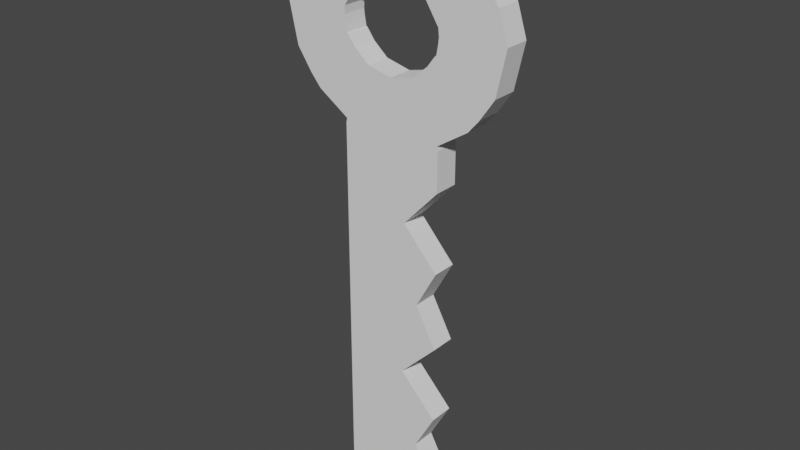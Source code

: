 # Source: key.blend  (saved by Blender 3.4.6; exported with 4.5.12 LTS)
import bpy
from mathutils import Matrix  # noqa: F401  (used for matrix-valued properties, if any)

bpy.ops.wm.read_factory_settings(use_empty=True)
scene = bpy.context.scene
scene.name = 'Scene'

# ---- collections
col_collection = bpy.data.collections.new('Collection'); scene.collection.children.link(col_collection)

# ---- world
world_world = bpy.data.worlds.new('World'); scene.world = world_world
world_world.use_nodes = True; world_world.node_tree.nodes.clear()
_N = world_world.node_tree.nodes; _L = world_world.node_tree.links
n0 = _N.new('ShaderNodeOutputWorld'); n0.name = 'World Output'; n0.location = (300, 300)
n1 = _N.new('ShaderNodeBackground'); n1.name = 'Background'; n1.location = (10, 300)
n1.inputs[0].default_value = (0.05088, 0.05088, 0.05088, 1.0)
_L.new(n1.outputs[0], n0.inputs[0])
n0.is_active_output = True
world_world.color = (0.05088, 0.05088, 0.05088)
world_world.use_sun_shadow = False
world_world.sun_shadow_jitter_overblur = 0.0

# ---- meshes
me_cube_001 = bpy.data.meshes.new('Cube.001')
me_cube_001.from_pydata([(0.0, 0.0, 5.956), (1.0, 0.0, 5.956), (1.0, 0.0, -1.0), (1.0, -0.2439, -1.0), (1.0, -0.2439, 5.956), (0.0, -0.2439, 6.987), (0.9842, -0.2439, 6.013), (0.9842, 0.0, 6.013), (0.0, 0.0, 6.987), (0.0, -0.2439, -1.0), (0.0, -0.2439, 5.956), (0.485, 0.0, 7.102), (0.9887, 0.0, 6.04), (0.485, -0.2439, 7.102), (0.9887, -0.2439, 6.04), (0.7666, 0.0, 7.345), (1.595, 0.0, 6.436), (0.7666, -0.2439, 7.345), (1.595, -0.2439, 6.436), (0.9196, 0.0, 7.549), (1.803, 0.0, 6.683), (0.9196, -0.2439, 7.549), (1.803, -0.2439, 6.683), (0.9423, 0.0, 7.562), (2.092, 0.0, 7.105), (0.9423, -0.2439, 7.562), (2.092, -0.2439, 7.105), (0.9736, 0.0, 7.731), (2.281, 0.0, 7.965), (0.9736, -0.2439, 7.731), (2.281, -0.2439, 7.965), (0.9896, 0.0, 7.868), (2.095, 0.0, 8.538), (0.9896, -0.2439, 7.868), (2.095, -0.2439, 8.538), (0.9756, 0.0, 8.021), (1.74, 0.0, 8.985), (0.9756, -0.2439, 8.021), (1.74, -0.2439, 8.985), (0.7241, 0.0, 8.415), (1.08, 0.0, 9.653), (0.7241, -0.2439, 8.415), (1.08, -0.2439, 9.653), (0.3736, 0.0, 8.586), (0.4199, 0.0, 9.76), (0.3736, -0.2439, 8.586), (0.4199, -0.2439, 9.76), (0.0, 0.0, 8.6), (0.0, 0.0, 9.775), (0.0, -0.2439, 8.6), (0.0, -0.2439, 9.775), (-1.0, 0.0, 5.956), (-1.0, 0.0, -1.0), (-1.0, -0.2439, -1.0), (-1.0, -0.2439, 5.956), (-0.9842, -0.2439, 6.013), (-0.9842, 0.0, 6.013), (-0.485, 0.0, 7.102), (-0.9887, 0.0, 6.04), (-0.485, -0.2439, 7.102), (-0.9887, -0.2439, 6.04), (-0.7666, 0.0, 7.345), (-1.595, 0.0, 6.436), (-0.7666, -0.2439, 7.345), (-1.595, -0.2439, 6.436), (-0.9196, 0.0, 7.549), (-1.803, 0.0, 6.683), (-0.9196, -0.2439, 7.549), (-1.803, -0.2439, 6.683), (-0.9423, 0.0, 7.562), (-2.092, 0.0, 7.105), (-0.9423, -0.2439, 7.562), (-2.092, -0.2439, 7.105), (-0.9736, 0.0, 7.731), (-2.281, 0.0, 7.965), (-0.9736, -0.2439, 7.731), (-2.281, -0.2439, 7.965), (-0.9896, 0.0, 7.868), (-2.095, 0.0, 8.538), (-0.9896, -0.2439, 7.868), (-2.095, -0.2439, 8.538), (-0.9756, 0.0, 8.021), (-1.74, 0.0, 8.985), (-0.9756, -0.2439, 8.021), (-1.74, -0.2439, 8.985), (-0.7241, 0.0, 8.415), (-1.08, 0.0, 9.653), (-0.7241, -0.2439, 8.415), (-1.08, -0.2439, 9.653), (-0.3736, 0.0, 8.586), (-0.4199, 0.0, 9.76), (-0.3736, -0.2439, 8.586), (-0.4199, -0.2439, 9.76), (1.0, 0.2439, -1.0), (1.0, 0.2439, 5.956), (0.0, 0.2439, 6.987), (0.9842, 0.2439, 6.013), (0.0, 0.2439, -1.0), (0.0, 0.2439, 5.956), (0.485, 0.2439, 7.102), (0.9887, 0.2439, 6.04), (0.7666, 0.2439, 7.345), (1.595, 0.2439, 6.436), (0.9196, 0.2439, 7.549), (1.803, 0.2439, 6.683), (0.9423, 0.2439, 7.562), (2.092, 0.2439, 7.105), (0.9736, 0.2439, 7.731), (2.281, 0.2439, 7.965), (0.9896, 0.2439, 7.868), (2.095, 0.2439, 8.538), (0.9756, 0.2439, 8.021), (1.74, 0.2439, 8.985), (0.7241, 0.2439, 8.415), (1.08, 0.2439, 9.653), (0.3736, 0.2439, 8.586), (0.4199, 0.2439, 9.76), (0.0, 0.2439, 8.6), (0.0, 0.2439, 9.775), (-1.0, 0.2439, -1.0), (-1.0, 0.2439, 5.956), (-0.9842, 0.2439, 6.013), (-0.485, 0.2439, 7.102), (-0.9887, 0.2439, 6.04), (-0.7666, 0.2439, 7.345), (-1.595, 0.2439, 6.436), (-0.9196, 0.2439, 7.549), (-1.803, 0.2439, 6.683), (-0.9423, 0.2439, 7.562), (-2.092, 0.2439, 7.105), (-0.9736, 0.2439, 7.731), (-2.281, 0.2439, 7.965), (-0.9896, 0.2439, 7.868), (-2.095, 0.2439, 8.538), (-0.9756, 0.2439, 8.021), (-1.74, 0.2439, 8.985), (-0.7241, 0.2439, 8.415), (-1.08, 0.2439, 9.653), (-0.3736, 0.2439, 8.586), (-0.4199, 0.2439, 9.76), (1.0, 0.0, 5.183), (0.2923, 0.0, 4.411), (1.0, 0.0, 3.638), (0.5781, 0.0, 2.865), (1.0, 0.0, 2.092), (0.2515, 0.0, 1.319), (1.0, 0.0, 0.5459), (0.5781, 0.0, -0.2271), (1.0, -0.2439, 5.183), (0.2923, -0.2439, 4.411), (1.0, -0.2439, 3.638), (0.5781, -0.2439, 2.865), (1.0, -0.2439, 2.092), (0.2515, -0.2439, 1.319), (1.0, -0.2439, 0.5459), (0.5781, -0.2439, -0.2271), (0.0, -0.2439, 5.183), (0.0, -0.2439, 4.411), (0.0, -0.2439, 3.638), (0.0, -0.2439, 2.865), (0.0, -0.2439, 2.092), (0.0, -0.2439, 1.319), (0.0, -0.2439, 0.5459), (0.0, -0.2439, -0.2271), (-1.0, 0.0, 5.183), (-1.0, 0.0, 4.411), (-1.0, 0.0, 3.638), (-1.0, 0.0, 2.865), (-1.0, 0.0, 2.092), (-1.0, 0.0, 1.319), (-1.0, 0.0, 0.5459), (-1.0, 0.0, -0.2271), (-1.0, -0.2439, 5.183), (-1.0, -0.2439, 4.411), (-1.0, -0.2439, 3.638), (-1.0, -0.2439, 2.865), (-1.0, -0.2439, 2.092), (-1.0, -0.2439, 1.319), (-1.0, -0.2439, 0.5459), (-1.0, -0.2439, -0.2271), (1.0, 0.2439, 5.183), (0.2923, 0.2439, 4.411), (1.0, 0.2439, 3.638), (0.5781, 0.2439, 2.865), (1.0, 0.2439, 2.092), (0.2515, 0.2439, 1.319), (1.0, 0.2439, 0.5459), (0.5781, 0.2439, -0.2271), (0.0, 0.2439, 5.183), (0.0, 0.2439, 4.411), (0.0, 0.2439, 3.638), (0.0, 0.2439, 2.865), (0.0, 0.2439, 2.092), (-0.3266, 0.2439, 1.319), (0.0, 0.2439, 0.5459), (0.0, 0.2439, -0.2271), (-1.0, 0.2439, 5.183), (-1.0, 0.2439, 4.411), (-1.0, 0.2439, 3.638), (-1.0, 0.2439, 2.865), (-1.0, 0.2439, 2.092), (-1.0, 0.2439, 1.319), (-1.0, 0.2439, 0.5459), (-1.0, 0.2439, -0.2271), (0.0, -0.2439, -1.408), (0.8775, -0.2439, -1.408), (0.8775, 0.0, -1.408), (0.0, 0.0, -1.408), (-1.0, -0.2439, -1.408), (-1.0, 0.0, -1.408), (0.0, 0.2439, -1.408), (0.8775, 0.2439, -1.408), (-1.0, 0.2439, -1.408)], [], [(11, 13, 17, 15), (10, 4, 6, 5), (140, 1, 4, 148), (1, 0, 8, 7), (9, 53, 208, 204), (4, 1, 7, 6), (0, 10, 5, 8), (5, 6, 14, 13), (148, 4, 10, 156), (7, 8, 11, 12), (8, 5, 13, 11), (6, 7, 12, 14), (18, 16, 20, 22), (14, 12, 16, 18), (12, 11, 15, 16), (13, 14, 18, 17), (22, 20, 24, 26), (16, 15, 19, 20), (17, 18, 22, 21), (15, 17, 21, 19), (26, 24, 28, 30), (20, 19, 23, 24), (21, 22, 26, 25), (19, 21, 25, 23), (29, 30, 34, 33), (24, 23, 27, 28), (25, 26, 30, 29), (23, 25, 29, 27), (34, 32, 36, 38), (27, 29, 33, 31), (30, 28, 32, 34), (28, 27, 31, 32), (36, 35, 39, 40), (32, 31, 35, 36), (33, 34, 38, 37), (31, 33, 37, 35), (41, 42, 46, 45), (37, 38, 42, 41), (35, 37, 41, 39), (38, 36, 40, 42), (46, 44, 48, 50), (39, 41, 45, 43), (42, 40, 44, 46), (40, 39, 43, 44), (48, 47, 49, 50), (44, 43, 47, 48), (45, 46, 50, 49), (43, 45, 49, 47), (57, 61, 63, 59), (10, 5, 55, 54), (164, 172, 54, 51), (51, 56, 8, 0), (93, 2, 206, 211), (54, 55, 56, 51), (5, 59, 60, 55), (172, 156, 10, 54), (56, 58, 57, 8), (8, 57, 59, 5), (55, 60, 58, 56), (64, 68, 66, 62), (60, 64, 62, 58), (58, 62, 61, 57), (59, 63, 64, 60), (68, 72, 70, 66), (62, 66, 65, 61), (63, 67, 68, 64), (61, 65, 67, 63), (72, 76, 74, 70), (66, 70, 69, 65), (67, 71, 72, 68), (65, 69, 71, 67), (75, 79, 80, 76), (70, 74, 73, 69), (71, 75, 76, 72), (69, 73, 75, 71), (80, 84, 82, 78), (73, 77, 79, 75), (76, 80, 78, 74), (74, 78, 77, 73), (82, 86, 85, 81), (78, 82, 81, 77), (79, 83, 84, 80), (77, 81, 83, 79), (87, 91, 92, 88), (83, 87, 88, 84), (81, 85, 87, 83), (84, 88, 86, 82), (92, 50, 48, 90), (85, 89, 91, 87), (88, 92, 90, 86), (86, 90, 89, 85), (90, 48, 47, 89), (91, 49, 50, 92), (89, 47, 49, 91), (11, 15, 101, 99), (98, 95, 96, 94), (140, 180, 94, 1), (53, 52, 209, 208), (94, 96, 7, 1), (0, 8, 95, 98), (95, 99, 100, 96), (180, 188, 98, 94), (8, 11, 99, 95), (96, 100, 12, 7), (102, 104, 20, 16), (100, 102, 16, 12), (99, 101, 102, 100), (104, 106, 24, 20), (101, 103, 104, 102), (15, 19, 103, 101), (106, 108, 28, 24), (103, 105, 106, 104), (19, 23, 105, 103), (107, 109, 110, 108), (105, 107, 108, 106), (23, 27, 107, 105), (110, 112, 36, 32), (27, 31, 109, 107), (108, 110, 32, 28), (109, 111, 112, 110), (31, 35, 111, 109), (113, 115, 116, 114), (111, 113, 114, 112), (35, 39, 113, 111), (112, 114, 40, 36), (116, 118, 48, 44), (39, 43, 115, 113), (114, 116, 44, 40), (48, 118, 117, 47), (115, 117, 118, 116), (43, 47, 117, 115), (57, 122, 124, 61), (98, 120, 121, 95), (164, 51, 120, 196), (3, 9, 204, 205), (120, 51, 56, 121), (95, 121, 123, 122), (196, 120, 98, 188), (8, 95, 122, 57), (121, 56, 58, 123), (125, 62, 66, 127), (123, 58, 62, 125), (122, 123, 125, 124), (127, 66, 70, 129), (124, 125, 127, 126), (61, 124, 126, 65), (129, 70, 74, 131), (126, 127, 129, 128), (65, 126, 128, 69), (130, 131, 133, 132), (128, 129, 131, 130), (69, 128, 130, 73), (133, 78, 82, 135), (73, 130, 132, 77), (131, 74, 78, 133), (132, 133, 135, 134), (77, 132, 134, 81), (136, 137, 139, 138), (134, 135, 137, 136), (81, 134, 136, 85), (135, 82, 86, 137), (139, 90, 48, 118), (85, 136, 138, 89), (137, 86, 90, 139), (138, 139, 118, 117), (89, 138, 117, 47), (119, 203, 195, 97), (203, 202, 194, 195), (202, 201, 193, 194), (201, 200, 192, 193), (200, 199, 191, 192), (199, 198, 190, 191), (198, 197, 189, 190), (197, 196, 188, 189), (52, 171, 203, 119), (171, 170, 202, 203), (170, 169, 201, 202), (169, 168, 200, 201), (168, 167, 199, 200), (167, 166, 198, 199), (166, 165, 197, 198), (165, 164, 196, 197), (93, 97, 195, 187), (187, 195, 194, 186), (186, 194, 193, 185), (185, 193, 192, 184), (184, 192, 191, 183), (183, 191, 190, 182), (182, 190, 189, 181), (181, 189, 188, 180), (2, 93, 187, 147), (147, 187, 186, 146), (146, 186, 185, 145), (145, 185, 184, 144), (144, 184, 183, 143), (143, 183, 182, 142), (142, 182, 181, 141), (141, 181, 180, 140), (53, 9, 163, 179), (179, 163, 162, 178), (178, 162, 161, 177), (177, 161, 160, 176), (176, 160, 159, 175), (175, 159, 158, 174), (174, 158, 157, 173), (173, 157, 156, 172), (52, 53, 179, 171), (171, 179, 178, 170), (170, 178, 177, 169), (169, 177, 176, 168), (168, 176, 175, 167), (167, 175, 174, 166), (166, 174, 173, 165), (165, 173, 172, 164), (3, 155, 163, 9), (155, 154, 162, 163), (154, 153, 161, 162), (153, 152, 160, 161), (152, 151, 159, 160), (151, 150, 158, 159), (150, 149, 157, 158), (149, 148, 156, 157), (2, 147, 155, 3), (147, 146, 154, 155), (146, 145, 153, 154), (145, 144, 152, 153), (144, 143, 151, 152), (143, 142, 150, 151), (142, 141, 149, 150), (141, 140, 148, 149), (207, 206, 205, 204), (207, 204, 208, 209), (207, 210, 211, 206), (207, 209, 212, 210), (97, 93, 211, 210), (2, 3, 205, 206), (52, 119, 212, 209), (119, 97, 210, 212)])
_uv = me_cube_001.uv_layers.new(name='UVMap')
_uv.uv.foreach_set('vector', [0.0, 0.0, 0.0, 0.0, 0.0, 0.0, 0.0, 0.0, 0.625, 0.875, 0.625, 0.75, 0.625, 0.75, 0.625, 0.875, 0.5972, 0.625, 0.625, 0.625, 0.625, 0.75, 0.5972, 0.75, 0.0, 0.0, 0.0, 0.0, 0.0, 0.0, 0.0, 0.0, 0.375, 0.875, 0.375, 0.75, 0.375, 0.75, 0.375, 0.875, 0.625, 0.75, 0.625, 0.625, 0.625, 0.625, 0.625, 0.75, 0.0, 0.0, 0.0, 0.0, 0.0, 0.0, 0.0, 0.0, 0.625, 0.875, 0.625, 0.75, 0.625, 0.75, 0.625, 0.875, 0.5972, 0.75, 0.625, 0.75, 0.625, 0.875, 0.5972, 0.875, 0.0, 0.0, 0.0, 0.0, 0.0, 0.0, 0.0, 0.0, 0.0, 0.0, 0.0, 0.0, 0.0, 0.0, 0.0, 0.0, 0.625, 0.75, 0.625, 0.625, 0.625, 0.625, 0.625, 0.75, 0.625, 0.75, 0.625, 0.625, 0.625, 0.625, 0.625, 0.75, 0.625, 0.75, 0.625, 0.625, 0.625, 0.625, 0.625, 0.75, 0.0, 0.0, 0.0, 0.0, 0.0, 0.0, 0.0, 0.0, 0.625, 0.875, 0.625, 0.75, 0.625, 0.75, 0.625, 0.875, 0.625, 0.75, 0.625, 0.625, 0.625, 0.625, 0.625, 0.75, 0.0, 0.0, 0.0, 0.0, 0.0, 0.0, 0.0, 0.0, 0.625, 0.875, 0.625, 0.75, 0.625, 0.75, 0.625, 0.875, 0.0, 0.0, 0.0, 0.0, 0.0, 0.0, 0.0, 0.0, 0.625, 0.75, 0.625, 0.625, 0.625, 0.625, 0.625, 0.75, 0.0, 0.0, 0.0, 0.0, 0.0, 0.0, 0.0, 0.0, 0.625, 0.875, 0.625, 0.75, 0.625, 0.75, 0.625, 0.875, 0.0, 0.0, 0.0, 0.0, 0.0, 0.0, 0.0, 0.0, 0.625, 0.875, 0.625, 0.75, 0.625, 0.75, 0.625, 0.875, 0.0, 0.0, 0.0, 0.0, 0.0, 0.0, 0.0, 0.0, 0.625, 0.875, 0.625, 0.75, 0.625, 0.75, 0.625, 0.875, 0.0, 0.0, 0.0, 0.0, 0.0, 0.0, 0.0, 0.0, 0.625, 0.75, 0.625, 0.625, 0.625, 0.625, 0.625, 0.75, 0.0, 0.0, 0.0, 0.0, 0.0, 0.0, 0.0, 0.0, 0.625, 0.75, 0.625, 0.625, 0.625, 0.625, 0.625, 0.75, 0.0, 0.0, 0.0, 0.0, 0.0, 0.0, 0.0, 0.0, 0.0, 0.0, 0.0, 0.0, 0.0, 0.0, 0.0, 0.0, 0.0, 0.0, 0.0, 0.0, 0.0, 0.0, 0.0, 0.0, 0.625, 0.875, 0.625, 0.75, 0.625, 0.75, 0.625, 0.875, 0.0, 0.0, 0.0, 0.0, 0.0, 0.0, 0.0, 0.0, 0.625, 0.875, 0.625, 0.75, 0.625, 0.75, 0.625, 0.875, 0.625, 0.875, 0.625, 0.75, 0.625, 0.75, 0.625, 0.875, 0.0, 0.0, 0.0, 0.0, 0.0, 0.0, 0.0, 0.0, 0.625, 0.75, 0.625, 0.625, 0.625, 0.625, 0.625, 0.75, 0.625, 0.75, 0.625, 0.625, 0.625, 0.625, 0.625, 0.75, 0.0, 0.0, 0.0, 0.0, 0.0, 0.0, 0.0, 0.0, 0.625, 0.75, 0.625, 0.625, 0.625, 0.625, 0.625, 0.75, 0.0, 0.0, 0.0, 0.0, 0.0, 0.0, 0.0, 0.0, 0.625, 0.625, 0.75, 0.625, 0.75, 0.75, 0.625, 0.75, 0.0, 0.0, 0.0, 0.0, 0.0, 0.0, 0.0, 0.0, 0.625, 0.875, 0.625, 0.75, 0.625, 0.75, 0.625, 0.875, 0.0, 0.0, 0.0, 0.0, 0.0, 0.0, 0.0, 0.0, 0.0, 0.0, 0.0, 0.0, 0.0, 0.0, 0.0, 0.0, 0.625, 0.875, 0.625, 0.875, 0.625, 0.75, 0.625, 0.75, 0.5972, 0.625, 0.5972, 0.75, 0.625, 0.75, 0.625, 0.625, 0.0, 0.0, 0.0, 0.0, 0.0, 0.0, 0.0, 0.0, 0.375, 0.75, 0.375, 0.625, 0.375, 0.625, 0.375, 0.75, 0.625, 0.75, 0.625, 0.75, 0.625, 0.625, 0.625, 0.625, 0.625, 0.875, 0.625, 0.875, 0.625, 0.75, 0.625, 0.75, 0.5972, 0.75, 0.5972, 0.875, 0.625, 0.875, 0.625, 0.75, 0.0, 0.0, 0.0, 0.0, 0.0, 0.0, 0.0, 0.0, 0.0, 0.0, 0.0, 0.0, 0.0, 0.0, 0.0, 0.0, 0.625, 0.75, 0.625, 0.75, 0.625, 0.625, 0.625, 0.625, 0.625, 0.75, 0.625, 0.75, 0.625, 0.625, 0.625, 0.625, 0.625, 0.75, 0.625, 0.75, 0.625, 0.625, 0.625, 0.625, 0.0, 0.0, 0.0, 0.0, 0.0, 0.0, 0.0, 0.0, 0.625, 0.875, 0.625, 0.875, 0.625, 0.75, 0.625, 0.75, 0.625, 0.75, 0.625, 0.75, 0.625, 0.625, 0.625, 0.625, 0.0, 0.0, 0.0, 0.0, 0.0, 0.0, 0.0, 0.0, 0.625, 0.875, 0.625, 0.875, 0.625, 0.75, 0.625, 0.75, 0.0, 0.0, 0.0, 0.0, 0.0, 0.0, 0.0, 0.0, 0.625, 0.75, 0.625, 0.75, 0.625, 0.625, 0.625, 0.625, 0.0, 0.0, 0.0, 0.0, 0.0, 0.0, 0.0, 0.0, 0.625, 0.875, 0.625, 0.875, 0.625, 0.75, 0.625, 0.75, 0.0, 0.0, 0.0, 0.0, 0.0, 0.0, 0.0, 0.0, 0.625, 0.875, 0.625, 0.875, 0.625, 0.75, 0.625, 0.75, 0.0, 0.0, 0.0, 0.0, 0.0, 0.0, 0.0, 0.0, 0.625, 0.875, 0.625, 0.875, 0.625, 0.75, 0.625, 0.75, 0.0, 0.0, 0.0, 0.0, 0.0, 0.0, 0.0, 0.0, 0.625, 0.75, 0.625, 0.75, 0.625, 0.625, 0.625, 0.625, 0.0, 0.0, 0.0, 0.0, 0.0, 0.0, 0.0, 0.0, 0.625, 0.75, 0.625, 0.75, 0.625, 0.625, 0.625, 0.625, 0.0, 0.0, 0.0, 0.0, 0.0, 0.0, 0.0, 0.0, 0.0, 0.0, 0.0, 0.0, 0.0, 0.0, 0.0, 0.0, 0.0, 0.0, 0.0, 0.0, 0.0, 0.0, 0.0, 0.0, 0.625, 0.875, 0.625, 0.875, 0.625, 0.75, 0.625, 0.75, 0.0, 0.0, 0.0, 0.0, 0.0, 0.0, 0.0, 0.0, 0.625, 0.875, 0.625, 0.875, 0.625, 0.75, 0.625, 0.75, 0.625, 0.875, 0.625, 0.875, 0.625, 0.75, 0.625, 0.75, 0.0, 0.0, 0.0, 0.0, 0.0, 0.0, 0.0, 0.0, 0.625, 0.75, 0.625, 0.75, 0.625, 0.625, 0.625, 0.625, 0.625, 0.75, 0.625, 0.75, 0.625, 0.625, 0.625, 0.625, 0.0, 0.0, 0.0, 0.0, 0.0, 0.0, 0.0, 0.0, 0.625, 0.75, 0.625, 0.75, 0.625, 0.625, 0.625, 0.625, 0.0, 0.0, 0.0, 0.0, 0.0, 0.0, 0.0, 0.0, 0.0, 0.0, 0.0, 0.0, 0.0, 0.0, 0.0, 0.0, 0.625, 0.875, 0.625, 0.875, 0.625, 0.75, 0.625, 0.75, 0.0, 0.0, 0.0, 0.0, 0.0, 0.0, 0.0, 0.0, 0.0, 0.0, 0.0, 0.0, 0.0, 0.0, 0.0, 0.0, 0.625, 0.875, 0.625, 0.875, 0.625, 0.75, 0.625, 0.75, 0.5972, 0.625, 0.5972, 0.75, 0.625, 0.75, 0.625, 0.625, 0.375, 0.75, 0.375, 0.625, 0.375, 0.625, 0.375, 0.75, 0.625, 0.75, 0.625, 0.75, 0.625, 0.625, 0.625, 0.625, 0.0, 0.0, 0.0, 0.0, 0.0, 0.0, 0.0, 0.0, 0.625, 0.875, 0.625, 0.875, 0.625, 0.75, 0.625, 0.75, 0.5972, 0.75, 0.5972, 0.875, 0.625, 0.875, 0.625, 0.75, 0.0, 0.0, 0.0, 0.0, 0.0, 0.0, 0.0, 0.0, 0.625, 0.75, 0.625, 0.75, 0.625, 0.625, 0.625, 0.625, 0.625, 0.75, 0.625, 0.75, 0.625, 0.625, 0.625, 0.625, 0.625, 0.75, 0.625, 0.75, 0.625, 0.625, 0.625, 0.625, 0.625, 0.875, 0.625, 0.875, 0.625, 0.75, 0.625, 0.75, 0.625, 0.75, 0.625, 0.75, 0.625, 0.625, 0.625, 0.625, 0.625, 0.875, 0.625, 0.875, 0.625, 0.75, 0.625, 0.75, 0.0, 0.0, 0.0, 0.0, 0.0, 0.0, 0.0, 0.0, 0.625, 0.75, 0.625, 0.75, 0.625, 0.625, 0.625, 0.625, 0.625, 0.875, 0.625, 0.875, 0.625, 0.75, 0.625, 0.75, 0.0, 0.0, 0.0, 0.0, 0.0, 0.0, 0.0, 0.0, 0.625, 0.875, 0.625, 0.875, 0.625, 0.75, 0.625, 0.75, 0.625, 0.875, 0.625, 0.875, 0.625, 0.75, 0.625, 0.75, 0.0, 0.0, 0.0, 0.0, 0.0, 0.0, 0.0, 0.0, 0.625, 0.75, 0.625, 0.75, 0.625, 0.625, 0.625, 0.625, 0.0, 0.0, 0.0, 0.0, 0.0, 0.0, 0.0, 0.0, 0.625, 0.75, 0.625, 0.75, 0.625, 0.625, 0.625, 0.625, 0.625, 0.875, 0.625, 0.875, 0.625, 0.75, 0.625, 0.75, 0.0, 0.0, 0.0, 0.0, 0.0, 0.0, 0.0, 0.0, 0.625, 0.875, 0.625, 0.875, 0.625, 0.75, 0.625, 0.75, 0.625, 0.875, 0.625, 0.875, 0.625, 0.75, 0.625, 0.75, 0.0, 0.0, 0.0, 0.0, 0.0, 0.0, 0.0, 0.0, 0.625, 0.75, 0.625, 0.75, 0.625, 0.625, 0.625, 0.625, 0.625, 0.75, 0.625, 0.75, 0.625, 0.625, 0.625, 0.625, 0.0, 0.0, 0.0, 0.0, 0.0, 0.0, 0.0, 0.0, 0.625, 0.75, 0.625, 0.75, 0.625, 0.625, 0.625, 0.625, 0.625, 0.625, 0.625, 0.75, 0.75, 0.75, 0.75, 0.625, 0.625, 0.875, 0.625, 0.875, 0.625, 0.75, 0.625, 0.75, 0.0, 0.0, 0.0, 0.0, 0.0, 0.0, 0.0, 0.0, 0.0, 0.0, 0.0, 0.0, 0.0, 0.0, 0.0, 0.0, 0.625, 0.875, 0.625, 0.75, 0.625, 0.75, 0.625, 0.875, 0.5972, 0.625, 0.625, 0.625, 0.625, 0.75, 0.5972, 0.75, 0.375, 0.75, 0.375, 0.875, 0.375, 0.875, 0.375, 0.75, 0.625, 0.75, 0.625, 0.625, 0.625, 0.625, 0.625, 0.75, 0.625, 0.875, 0.625, 0.75, 0.625, 0.75, 0.625, 0.875, 0.5972, 0.75, 0.625, 0.75, 0.625, 0.875, 0.5972, 0.875, 0.0, 0.0, 0.0, 0.0, 0.0, 0.0, 0.0, 0.0, 0.625, 0.75, 0.625, 0.625, 0.625, 0.625, 0.625, 0.75, 0.625, 0.75, 0.625, 0.625, 0.625, 0.625, 0.625, 0.75, 0.625, 0.75, 0.625, 0.625, 0.625, 0.625, 0.625, 0.75, 0.625, 0.875, 0.625, 0.75, 0.625, 0.75, 0.625, 0.875, 0.625, 0.75, 0.625, 0.625, 0.625, 0.625, 0.625, 0.75, 0.625, 0.875, 0.625, 0.75, 0.625, 0.75, 0.625, 0.875, 0.0, 0.0, 0.0, 0.0, 0.0, 0.0, 0.0, 0.0, 0.625, 0.75, 0.625, 0.625, 0.625, 0.625, 0.625, 0.75, 0.625, 0.875, 0.625, 0.75, 0.625, 0.75, 0.625, 0.875, 0.0, 0.0, 0.0, 0.0, 0.0, 0.0, 0.0, 0.0, 0.625, 0.875, 0.625, 0.75, 0.625, 0.75, 0.625, 0.875, 0.625, 0.875, 0.625, 0.75, 0.625, 0.75, 0.625, 0.875, 0.0, 0.0, 0.0, 0.0, 0.0, 0.0, 0.0, 0.0, 0.625, 0.75, 0.625, 0.625, 0.625, 0.625, 0.625, 0.75, 0.0, 0.0, 0.0, 0.0, 0.0, 0.0, 0.0, 0.0, 0.625, 0.75, 0.625, 0.625, 0.625, 0.625, 0.625, 0.75, 0.625, 0.875, 0.625, 0.75, 0.625, 0.75, 0.625, 0.875, 0.0, 0.0, 0.0, 0.0, 0.0, 0.0, 0.0, 0.0, 0.625, 0.875, 0.625, 0.75, 0.625, 0.75, 0.625, 0.875, 0.625, 0.875, 0.625, 0.75, 0.625, 0.75, 0.625, 0.875, 0.0, 0.0, 0.0, 0.0, 0.0, 0.0, 0.0, 0.0, 0.625, 0.75, 0.625, 0.625, 0.625, 0.625, 0.625, 0.75, 0.625, 0.75, 0.625, 0.625, 0.625, 0.625, 0.625, 0.75, 0.0, 0.0, 0.0, 0.0, 0.0, 0.0, 0.0, 0.0, 0.625, 0.75, 0.625, 0.625, 0.625, 0.625, 0.625, 0.75, 0.625, 0.875, 0.625, 0.75, 0.625, 0.75, 0.625, 0.875, 0.0, 0.0, 0.0, 0.0, 0.0, 0.0, 0.0, 0.0, 0.375, 0.75, 0.4028, 0.75, 0.4028, 0.875, 0.375, 0.875, 0.4028, 0.75, 0.4306, 0.75, 0.4306, 0.875, 0.4028, 0.875, 0.4306, 0.75, 0.4583, 0.75, 0.4583, 0.875, 0.4306, 0.875, 0.4583, 0.75, 0.4861, 0.75, 0.4861, 0.875, 0.4583, 0.875, 0.4861, 0.75, 0.5139, 0.75, 0.5139, 0.875, 0.4861, 0.875, 0.5139, 0.75, 0.5417, 0.75, 0.5417, 0.875, 0.5139, 0.875, 0.5417, 0.75, 0.5694, 0.75, 0.5694, 0.875, 0.5417, 0.875, 0.5694, 0.75, 0.5972, 0.75, 0.5972, 0.875, 0.5694, 0.875, 0.375, 0.625, 0.4028, 0.625, 0.4028, 0.75, 0.375, 0.75, 0.4028, 0.625, 0.4306, 0.625, 0.4306, 0.75, 0.4028, 0.75, 0.4306, 0.625, 0.4583, 0.625, 0.4583, 0.75, 0.4306, 0.75, 0.4583, 0.625, 0.4861, 0.625, 0.4861, 0.75, 0.4583, 0.75, 0.4861, 0.625, 0.5139, 0.625, 0.5139, 0.75, 0.4861, 0.75, 0.5139, 0.625, 0.5417, 0.625, 0.5417, 0.75, 0.5139, 0.75, 0.5417, 0.625, 0.5694, 0.625, 0.5694, 0.75, 0.5417, 0.75, 0.5694, 0.625, 0.5972, 0.625, 0.5972, 0.75, 0.5694, 0.75, 0.375, 0.75, 0.375, 0.875, 0.4028, 0.875, 0.4028, 0.75, 0.4028, 0.75, 0.4028, 0.875, 0.4306, 0.875, 0.4306, 0.75, 0.4306, 0.75, 0.4306, 0.875, 0.4583, 0.875, 0.4583, 0.75, 0.4583, 0.75, 0.4583, 0.875, 0.4861, 0.875, 0.4861, 0.75, 0.4861, 0.75, 0.4861, 0.875, 0.5139, 0.875, 0.5139, 0.75, 0.5139, 0.75, 0.5139, 0.875, 0.5417, 0.875, 0.5417, 0.75, 0.5417, 0.75, 0.5417, 0.875, 0.5694, 0.875, 0.5694, 0.75, 0.5694, 0.75, 0.5694, 0.875, 0.5972, 0.875, 0.5972, 0.75, 0.375, 0.625, 0.375, 0.75, 0.4028, 0.75, 0.4028, 0.625, 0.4028, 0.625, 0.4028, 0.75, 0.4306, 0.75, 0.4306, 0.625, 0.4306, 0.625, 0.4306, 0.75, 0.4583, 0.75, 0.4583, 0.625, 0.4583, 0.625, 0.4583, 0.75, 0.4861, 0.75, 0.4861, 0.625, 0.4861, 0.625, 0.4861, 0.75, 0.5139, 0.75, 0.5139, 0.625, 0.5139, 0.625, 0.5139, 0.75, 0.5417, 0.75, 0.5417, 0.625, 0.5417, 0.625, 0.5417, 0.75, 0.5694, 0.75, 0.5694, 0.625, 0.5694, 0.625, 0.5694, 0.75, 0.5972, 0.75, 0.5972, 0.625, 0.375, 0.75, 0.375, 0.875, 0.4028, 0.875, 0.4028, 0.75, 0.4028, 0.75, 0.4028, 0.875, 0.4306, 0.875, 0.4306, 0.75, 0.4306, 0.75, 0.4306, 0.875, 0.4583, 0.875, 0.4583, 0.75, 0.4583, 0.75, 0.4583, 0.875, 0.4861, 0.875, 0.4861, 0.75, 0.4861, 0.75, 0.4861, 0.875, 0.5139, 0.875, 0.5139, 0.75, 0.5139, 0.75, 0.5139, 0.875, 0.5417, 0.875, 0.5417, 0.75, 0.5417, 0.75, 0.5417, 0.875, 0.5694, 0.875, 0.5694, 0.75, 0.5694, 0.75, 0.5694, 0.875, 0.5972, 0.875, 0.5972, 0.75, 0.375, 0.625, 0.375, 0.75, 0.4028, 0.75, 0.4028, 0.625, 0.4028, 0.625, 0.4028, 0.75, 0.4306, 0.75, 0.4306, 0.625, 0.4306, 0.625, 0.4306, 0.75, 0.4583, 0.75, 0.4583, 0.625, 0.4583, 0.625, 0.4583, 0.75, 0.4861, 0.75, 0.4861, 0.625, 0.4861, 0.625, 0.4861, 0.75, 0.5139, 0.75, 0.5139, 0.625, 0.5139, 0.625, 0.5139, 0.75, 0.5417, 0.75, 0.5417, 0.625, 0.5417, 0.625, 0.5417, 0.75, 0.5694, 0.75, 0.5694, 0.625, 0.5694, 0.625, 0.5694, 0.75, 0.5972, 0.75, 0.5972, 0.625, 0.375, 0.75, 0.4028, 0.75, 0.4028, 0.875, 0.375, 0.875, 0.4028, 0.75, 0.4306, 0.75, 0.4306, 0.875, 0.4028, 0.875, 0.4306, 0.75, 0.4583, 0.75, 0.4583, 0.875, 0.4306, 0.875, 0.4583, 0.75, 0.4861, 0.75, 0.4861, 0.875, 0.4583, 0.875, 0.4861, 0.75, 0.5139, 0.75, 0.5139, 0.875, 0.4861, 0.875, 0.5139, 0.75, 0.5417, 0.75, 0.5417, 0.875, 0.5139, 0.875, 0.5417, 0.75, 0.5694, 0.75, 0.5694, 0.875, 0.5417, 0.875, 0.5694, 0.75, 0.5972, 0.75, 0.5972, 0.875, 0.5694, 0.875, 0.375, 0.625, 0.4028, 0.625, 0.4028, 0.75, 0.375, 0.75, 0.4028, 0.625, 0.4306, 0.625, 0.4306, 0.75, 0.4028, 0.75, 0.4306, 0.625, 0.4583, 0.625, 0.4583, 0.75, 0.4306, 0.75, 0.4583, 0.625, 0.4861, 0.625, 0.4861, 0.75, 0.4583, 0.75, 0.4861, 0.625, 0.5139, 0.625, 0.5139, 0.75, 0.4861, 0.75, 0.5139, 0.625, 0.5417, 0.625, 0.5417, 0.75, 0.5139, 0.75, 0.5417, 0.625, 0.5694, 0.625, 0.5694, 0.75, 0.5417, 0.75, 0.5694, 0.625, 0.5972, 0.625, 0.5972, 0.75, 0.5694, 0.75, 0.25, 0.625, 0.375, 0.625, 0.375, 0.75, 0.25, 0.75, 0.25, 0.625, 0.25, 0.75, 0.375, 0.75, 0.375, 0.625, 0.25, 0.625, 0.25, 0.75, 0.375, 0.75, 0.375, 0.625, 0.25, 0.625, 0.375, 0.625, 0.375, 0.75, 0.25, 0.75, 0.375, 0.875, 0.375, 0.75, 0.375, 0.75, 0.375, 0.875, 0.375, 0.625, 0.375, 0.75, 0.375, 0.75, 0.375, 0.625, 0.375, 0.625, 0.375, 0.75, 0.375, 0.75, 0.375, 0.625, 0.375, 0.75, 0.375, 0.875, 0.375, 0.875, 0.375, 0.75])
me_cube_001.update()

# ---- objects
ob_cube = bpy.data.objects.new('Cube', me_cube_001)

# ---- transforms, parenting, visibility, modifiers, constraints
ob_cube.location = (0.0, 0.0, 0.0)

# ---- collection membership
col_collection.objects.link(ob_cube)

# ---- scene / render settings (as saved in the file)
scene.frame_start = 1; scene.frame_end = 250; scene.frame_set(1)
scene.render.engine = 'BLENDER_EEVEE_NEXT'
scene.cycles.sampling_pattern = 'TABULATED_SOBOL'
scene.cycles.use_light_tree = False
scene.view_settings.view_transform = 'Filmic'
bpy.context.view_layer.update()

# ---- added for rendering (the .blend has no active camera and no usable light): camera, sun
cam_auto = bpy.data.cameras.new('AutoCamera')
cam_auto.lens = 50.0
cam_auto.sensor_width = 36.0
cam_auto.clip_end = 1000.0
ob_auto_camera = bpy.data.objects.new('AutoCamera', cam_auto)
scene.collection.objects.link(ob_auto_camera)
ob_auto_camera.location = (11.184, -13.4208, 13.1304)
ob_auto_camera.rotation_euler = (1.09748, -7.21219e-08, 0.694738)
scene.camera = ob_auto_camera
light_auto_sun = bpy.data.lights.new('AutoSun', 'SUN')
light_auto_sun.energy = 3.0
light_auto_sun.angle = 0.0523599
ob_auto_sun = bpy.data.objects.new('AutoSun', light_auto_sun)
scene.collection.objects.link(ob_auto_sun)
ob_auto_sun.rotation_euler = (0.872665, 0.174533, 0.523599)
bpy.context.view_layer.update()
